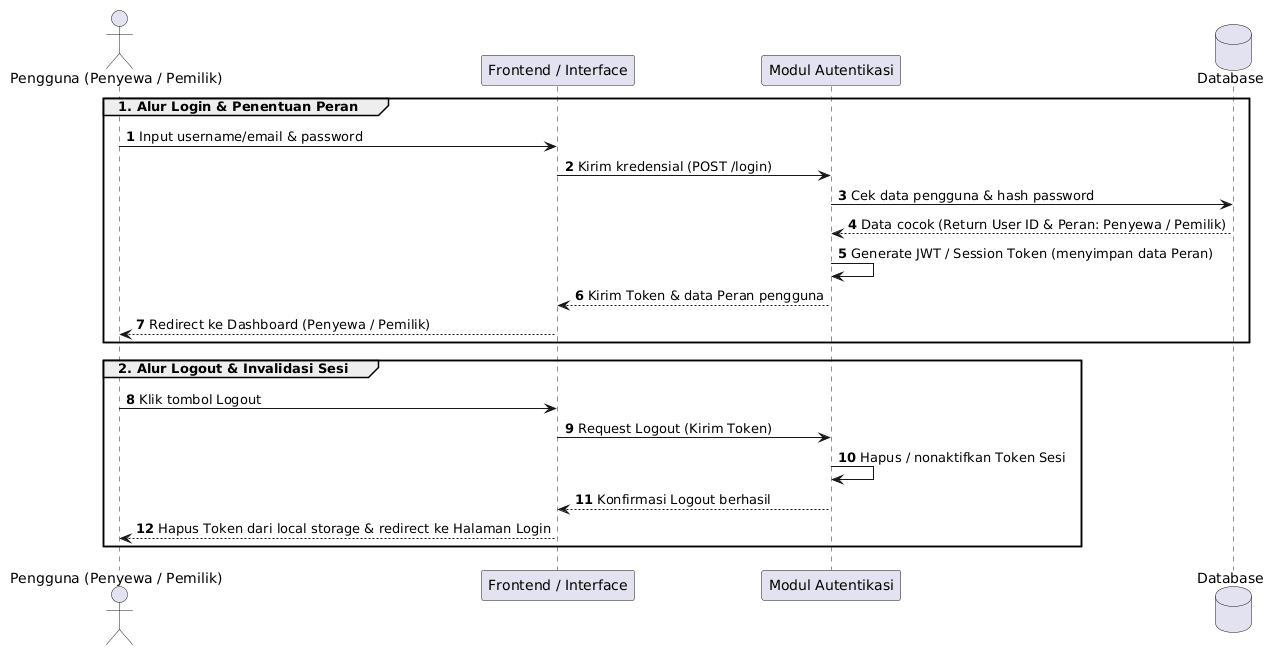

The diagram above was rendered by PlantUML. Its source (embedded in the PNG):
@startuml
autonumber

actor "Pengguna (Penyewa / Pemilik)" as User
participant "Frontend / Interface" as UI
participant "Modul Autentikasi" as Auth
database "Database" as DB

group 1. Alur Login & Penentuan Peran
    User -> UI: Input username/email & password
    UI -> Auth: Kirim kredensial (POST /login)
    Auth -> DB: Cek data pengguna & hash password
    DB --> Auth: Data cocok (Return User ID & Peran: Penyewa / Pemilik)
    Auth -> Auth: Generate JWT / Session Token (menyimpan data Peran)
    Auth --> UI: Kirim Token & data Peran pengguna
    UI --> User: Redirect ke Dashboard (Penyewa / Pemilik)
end

group 2. Alur Logout & Invalidasi Sesi
    User -> UI: Klik tombol Logout
    UI -> Auth: Request Logout (Kirim Token)
    Auth -> Auth: Hapus / nonaktifkan Token Sesi
    Auth --> UI: Konfirmasi Logout berhasil
    UI --> User: Hapus Token dari local storage & redirect ke Halaman Login
end
@enduml